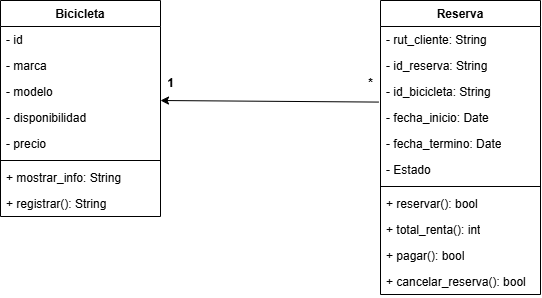

The diagram above was exported from draw.io. Its source (the exported page's mxGraphModel, read from the mxfile embedded in the PNG):
<mxGraphModel dx="911" dy="393" grid="1" gridSize="10" guides="1" tooltips="1" connect="1" arrows="1" fold="1" page="1" pageScale="1" pageWidth="827" pageHeight="1169" math="0" shadow="0">
  <root>
    <mxCell id="0" />
    <mxCell id="1" parent="0" />
    <mxCell id="2" value="Reserva" style="swimlane;fontStyle=1;align=center;verticalAlign=top;childLayout=stackLayout;horizontal=1;startSize=26;horizontalStack=0;resizeParent=1;resizeParentMax=0;resizeLast=0;collapsible=1;marginBottom=0;whiteSpace=wrap;html=1;" vertex="1" parent="1">
      <mxGeometry x="450" y="240" width="160" height="294" as="geometry" />
    </mxCell>
    <mxCell id="3" value="- rut_cliente: String" style="text;strokeColor=none;fillColor=none;align=left;verticalAlign=top;spacingLeft=4;spacingRight=4;overflow=hidden;rotatable=0;points=[[0,0.5],[1,0.5]];portConstraint=eastwest;whiteSpace=wrap;html=1;" vertex="1" parent="2">
      <mxGeometry y="26" width="160" height="26" as="geometry" />
    </mxCell>
    <mxCell id="25" value="- id_reserva: String" style="text;strokeColor=none;fillColor=none;align=left;verticalAlign=top;spacingLeft=4;spacingRight=4;overflow=hidden;rotatable=0;points=[[0,0.5],[1,0.5]];portConstraint=eastwest;whiteSpace=wrap;html=1;" vertex="1" parent="2">
      <mxGeometry y="52" width="160" height="26" as="geometry" />
    </mxCell>
    <mxCell id="15" value="- id_bicicleta: String" style="text;strokeColor=none;fillColor=none;align=left;verticalAlign=top;spacingLeft=4;spacingRight=4;overflow=hidden;rotatable=0;points=[[0,0.5],[1,0.5]];portConstraint=eastwest;whiteSpace=wrap;html=1;" vertex="1" parent="2">
      <mxGeometry y="78" width="160" height="26" as="geometry" />
    </mxCell>
    <mxCell id="12" value="-&amp;nbsp;&lt;span style=&quot;color: rgb(0, 0, 0);&quot;&gt;fecha&lt;/span&gt;_inicio: Date&lt;div&gt;&lt;br&gt;&lt;/div&gt;" style="text;strokeColor=none;fillColor=none;align=left;verticalAlign=top;spacingLeft=4;spacingRight=4;overflow=hidden;rotatable=0;points=[[0,0.5],[1,0.5]];portConstraint=eastwest;whiteSpace=wrap;html=1;" vertex="1" parent="2">
      <mxGeometry y="104" width="160" height="26" as="geometry" />
    </mxCell>
    <mxCell id="13" value="-&amp;nbsp;&lt;span style=&quot;color: rgb(0, 0, 0);&quot;&gt;fecha&lt;/span&gt;_termino:&amp;nbsp;&lt;span style=&quot;color: rgb(0, 0, 0);&quot;&gt;Date&lt;/span&gt;&lt;div&gt;&lt;br&gt;&lt;/div&gt;" style="text;strokeColor=none;fillColor=none;align=left;verticalAlign=top;spacingLeft=4;spacingRight=4;overflow=hidden;rotatable=0;points=[[0,0.5],[1,0.5]];portConstraint=eastwest;whiteSpace=wrap;html=1;" vertex="1" parent="2">
      <mxGeometry y="130" width="160" height="26" as="geometry" />
    </mxCell>
    <mxCell id="26" value="&lt;div&gt;- Estado&lt;/div&gt;" style="text;strokeColor=none;fillColor=none;align=left;verticalAlign=top;spacingLeft=4;spacingRight=4;overflow=hidden;rotatable=0;points=[[0,0.5],[1,0.5]];portConstraint=eastwest;whiteSpace=wrap;html=1;" vertex="1" parent="2">
      <mxGeometry y="156" width="160" height="26" as="geometry" />
    </mxCell>
    <mxCell id="4" value="" style="line;strokeWidth=1;fillColor=none;align=left;verticalAlign=middle;spacingTop=-1;spacingLeft=3;spacingRight=3;rotatable=0;labelPosition=right;points=[];portConstraint=eastwest;strokeColor=inherit;" vertex="1" parent="2">
      <mxGeometry y="182" width="160" height="8" as="geometry" />
    </mxCell>
    <mxCell id="5" value="+ reservar(): bool" style="text;strokeColor=none;fillColor=none;align=left;verticalAlign=top;spacingLeft=4;spacingRight=4;overflow=hidden;rotatable=0;points=[[0,0.5],[1,0.5]];portConstraint=eastwest;whiteSpace=wrap;html=1;" vertex="1" parent="2">
      <mxGeometry y="190" width="160" height="26" as="geometry" />
    </mxCell>
    <mxCell id="9" value="+ total_renta(): int" style="text;strokeColor=none;fillColor=none;align=left;verticalAlign=top;spacingLeft=4;spacingRight=4;overflow=hidden;rotatable=0;points=[[0,0.5],[1,0.5]];portConstraint=eastwest;whiteSpace=wrap;html=1;" vertex="1" parent="2">
      <mxGeometry y="216" width="160" height="26" as="geometry" />
    </mxCell>
    <mxCell id="18" value="+ pagar(): bool" style="text;strokeColor=none;fillColor=none;align=left;verticalAlign=top;spacingLeft=4;spacingRight=4;overflow=hidden;rotatable=0;points=[[0,0.5],[1,0.5]];portConstraint=eastwest;whiteSpace=wrap;html=1;" vertex="1" parent="2">
      <mxGeometry y="242" width="160" height="26" as="geometry" />
    </mxCell>
    <mxCell id="24" value="+ cancelar_reserva(): bool" style="text;strokeColor=none;fillColor=none;align=left;verticalAlign=top;spacingLeft=4;spacingRight=4;overflow=hidden;rotatable=0;points=[[0,0.5],[1,0.5]];portConstraint=eastwest;whiteSpace=wrap;html=1;" vertex="1" parent="2">
      <mxGeometry y="268" width="160" height="26" as="geometry" />
    </mxCell>
    <mxCell id="6" value="Bicicleta" style="swimlane;fontStyle=1;align=center;verticalAlign=top;childLayout=stackLayout;horizontal=1;startSize=26;horizontalStack=0;resizeParent=1;resizeParentMax=0;resizeLast=0;collapsible=1;marginBottom=0;whiteSpace=wrap;html=1;" vertex="1" parent="1">
      <mxGeometry x="70" y="240" width="160" height="216" as="geometry" />
    </mxCell>
    <mxCell id="16" value="- id" style="text;strokeColor=none;fillColor=none;align=left;verticalAlign=top;spacingLeft=4;spacingRight=4;overflow=hidden;rotatable=0;points=[[0,0.5],[1,0.5]];portConstraint=eastwest;whiteSpace=wrap;html=1;" vertex="1" parent="6">
      <mxGeometry y="26" width="160" height="26" as="geometry" />
    </mxCell>
    <mxCell id="7" value="- marca" style="text;strokeColor=none;fillColor=none;align=left;verticalAlign=top;spacingLeft=4;spacingRight=4;overflow=hidden;rotatable=0;points=[[0,0.5],[1,0.5]];portConstraint=eastwest;whiteSpace=wrap;html=1;" vertex="1" parent="6">
      <mxGeometry y="52" width="160" height="26" as="geometry" />
    </mxCell>
    <mxCell id="10" value="- modelo" style="text;strokeColor=none;fillColor=none;align=left;verticalAlign=top;spacingLeft=4;spacingRight=4;overflow=hidden;rotatable=0;points=[[0,0.5],[1,0.5]];portConstraint=eastwest;whiteSpace=wrap;html=1;" vertex="1" parent="6">
      <mxGeometry y="78" width="160" height="26" as="geometry" />
    </mxCell>
    <mxCell id="11" value="- disponibilidad" style="text;strokeColor=none;fillColor=none;align=left;verticalAlign=top;spacingLeft=4;spacingRight=4;overflow=hidden;rotatable=0;points=[[0,0.5],[1,0.5]];portConstraint=eastwest;whiteSpace=wrap;html=1;" vertex="1" parent="6">
      <mxGeometry y="104" width="160" height="26" as="geometry" />
    </mxCell>
    <mxCell id="14" value="&lt;div&gt;- precio&lt;/div&gt;" style="text;strokeColor=none;fillColor=none;align=left;verticalAlign=top;spacingLeft=4;spacingRight=4;overflow=hidden;rotatable=0;points=[[0,0.5],[1,0.5]];portConstraint=eastwest;whiteSpace=wrap;html=1;" vertex="1" parent="6">
      <mxGeometry y="130" width="160" height="26" as="geometry" />
    </mxCell>
    <mxCell id="8" value="" style="line;strokeWidth=1;fillColor=none;align=left;verticalAlign=middle;spacingTop=-1;spacingLeft=3;spacingRight=3;rotatable=0;labelPosition=right;points=[];portConstraint=eastwest;strokeColor=inherit;" vertex="1" parent="6">
      <mxGeometry y="156" width="160" height="8" as="geometry" />
    </mxCell>
    <mxCell id="17" value="+ mostrar_info: String" style="text;strokeColor=none;fillColor=none;align=left;verticalAlign=top;spacingLeft=4;spacingRight=4;overflow=hidden;rotatable=0;points=[[0,0.5],[1,0.5]];portConstraint=eastwest;whiteSpace=wrap;html=1;" vertex="1" parent="6">
      <mxGeometry y="164" width="160" height="26" as="geometry" />
    </mxCell>
    <mxCell id="20" value="+ registrar(): String" style="text;strokeColor=none;fillColor=none;align=left;verticalAlign=top;spacingLeft=4;spacingRight=4;overflow=hidden;rotatable=0;points=[[0,0.5],[1,0.5]];portConstraint=eastwest;whiteSpace=wrap;html=1;" vertex="1" parent="6">
      <mxGeometry y="190" width="160" height="26" as="geometry" />
    </mxCell>
    <mxCell id="21" value="" style="endArrow=classic;html=1;exitX=-0.01;exitY=0.907;exitDx=0;exitDy=0;exitPerimeter=0;" edge="1" parent="1" source="15">
      <mxGeometry width="50" height="50" relative="1" as="geometry">
        <mxPoint x="360" y="360" as="sourcePoint" />
        <mxPoint x="230" y="340" as="targetPoint" />
      </mxGeometry>
    </mxCell>
    <mxCell id="22" value="*" style="text;align=center;fontStyle=1;verticalAlign=middle;spacingLeft=3;spacingRight=3;strokeColor=none;rotatable=0;points=[[0,0.5],[1,0.5]];portConstraint=eastwest;html=1;" vertex="1" parent="1">
      <mxGeometry x="400" y="310" width="80" height="26" as="geometry" />
    </mxCell>
    <mxCell id="23" value="1" style="text;align=center;fontStyle=1;verticalAlign=middle;spacingLeft=3;spacingRight=3;strokeColor=none;rotatable=0;points=[[0,0.5],[1,0.5]];portConstraint=eastwest;html=1;" vertex="1" parent="1">
      <mxGeometry x="200" y="310" width="80" height="26" as="geometry" />
    </mxCell>
  </root>
</mxGraphModel>